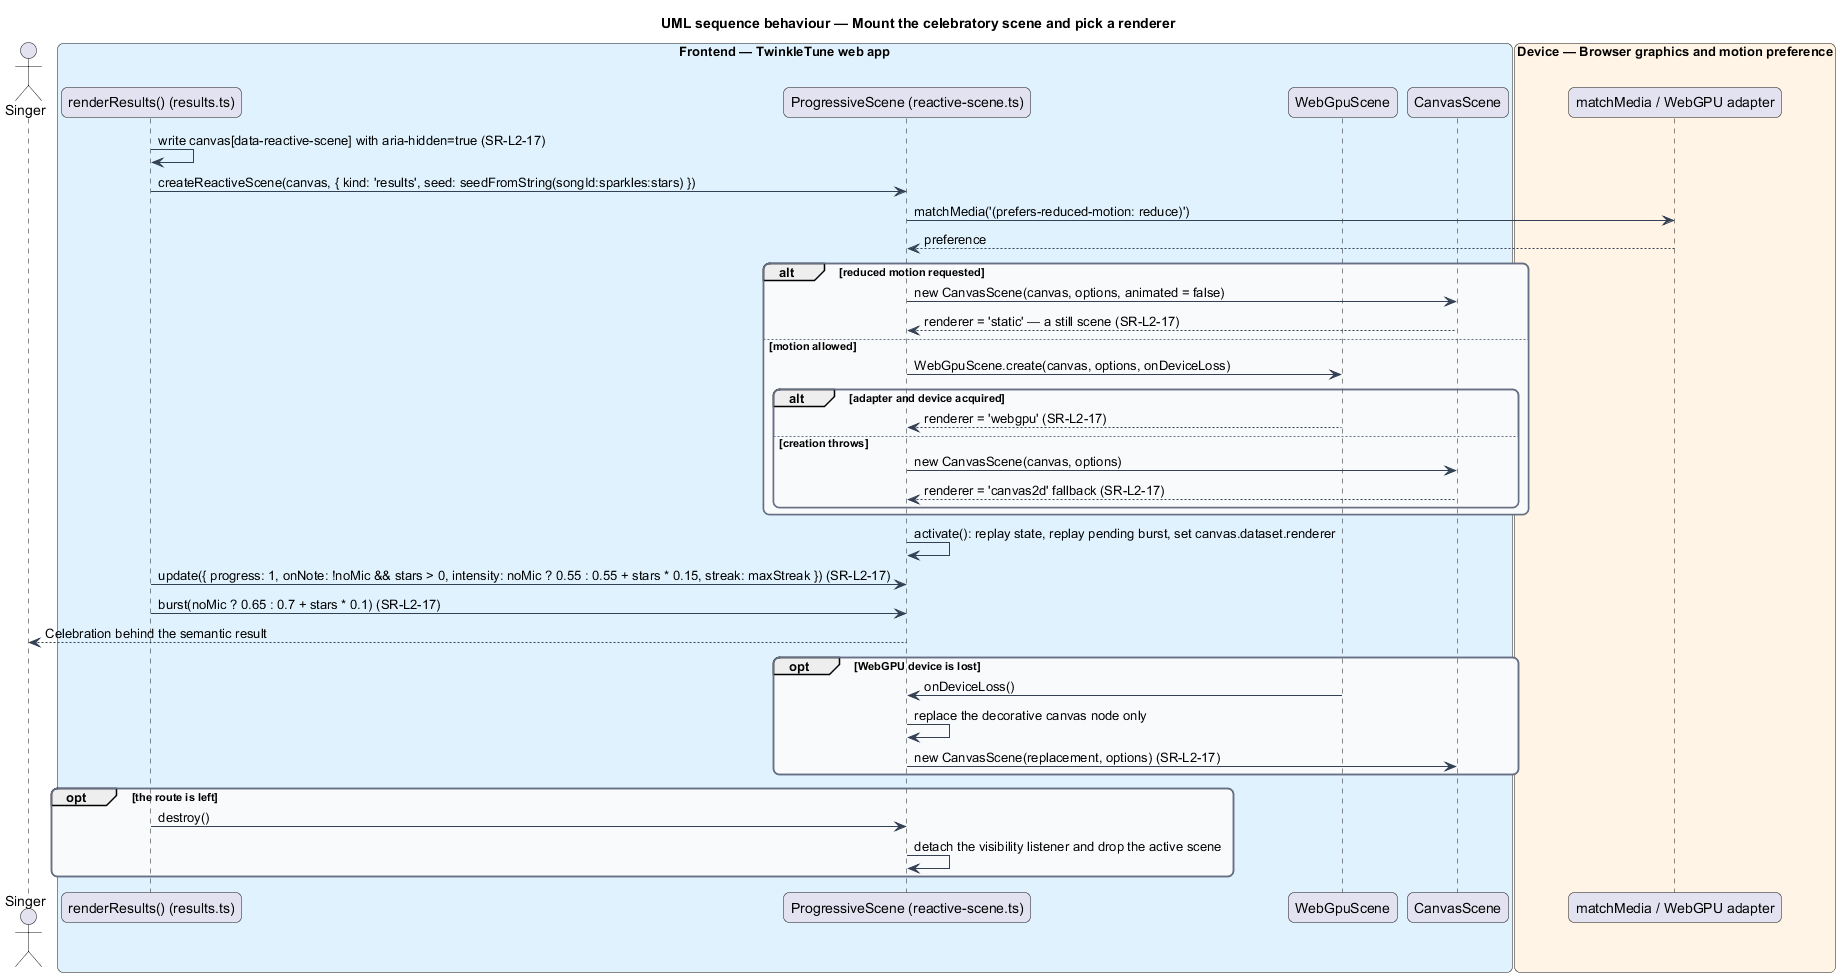

The diagram above was rendered by PlantUML. Its source (embedded in the PNG):
@startuml
title UML sequence behaviour — Mount the celebratory scene and pick a renderer
skinparam backgroundColor #FFFFFF
skinparam shadowing false
skinparam roundcorner 12
skinparam defaultFontName Arial
skinparam ArrowColor #344054
skinparam rectangle {
  BorderColor #344054
  FontColor #101828
}
skinparam package {
  BorderColor #667085
  FontColor #101828
  BackgroundColor #F9FAFB
}
actor "Singer" as singer
box "Frontend — TwinkleTune web app" #E0F2FE
  participant "renderResults() (results.ts)" as results
  participant "ProgressiveScene (reactive-scene.ts)" as scene
  participant "WebGpuScene" as gpu
  participant "CanvasScene" as canvas
end box
box "Device — Browser graphics and motion preference" #FFF4E5
  participant "matchMedia / WebGPU adapter" as device
end box

results -> results : write canvas[data-reactive-scene] with aria-hidden=true (SR-L2-17)
results -> scene : createReactiveScene(canvas, { kind: 'results', seed: seedFromString(songId:sparkles:stars) })
scene -> device : matchMedia('(prefers-reduced-motion: reduce)')
device --> scene : preference

alt reduced motion requested
  scene -> canvas : new CanvasScene(canvas, options, animated = false)
  canvas --> scene : renderer = 'static' — a still scene (SR-L2-17)
else motion allowed
  scene -> gpu : WebGpuScene.create(canvas, options, onDeviceLoss)
  alt adapter and device acquired
    gpu --> scene : renderer = 'webgpu' (SR-L2-17)
  else creation throws
    scene -> canvas : new CanvasScene(canvas, options)
    canvas --> scene : renderer = 'canvas2d' fallback (SR-L2-17)
  end
end
scene -> scene : activate(): replay state, replay pending burst, set canvas.dataset.renderer

results -> scene : update({ progress: 1, onNote: !noMic && stars > 0, intensity: noMic ? 0.55 : 0.55 + stars * 0.15, streak: maxStreak }) (SR-L2-17)
results -> scene : burst(noMic ? 0.65 : 0.7 + stars * 0.1) (SR-L2-17)
scene --> singer : Celebration behind the semantic result

opt WebGPU device is lost
  gpu -> scene : onDeviceLoss()
  scene -> scene : replace the decorative canvas node only
  scene -> canvas : new CanvasScene(replacement, options) (SR-L2-17)
end

opt the route is left
  results -> scene : destroy()
  scene -> scene : detach the visibility listener and drop the active scene
end
@enduml